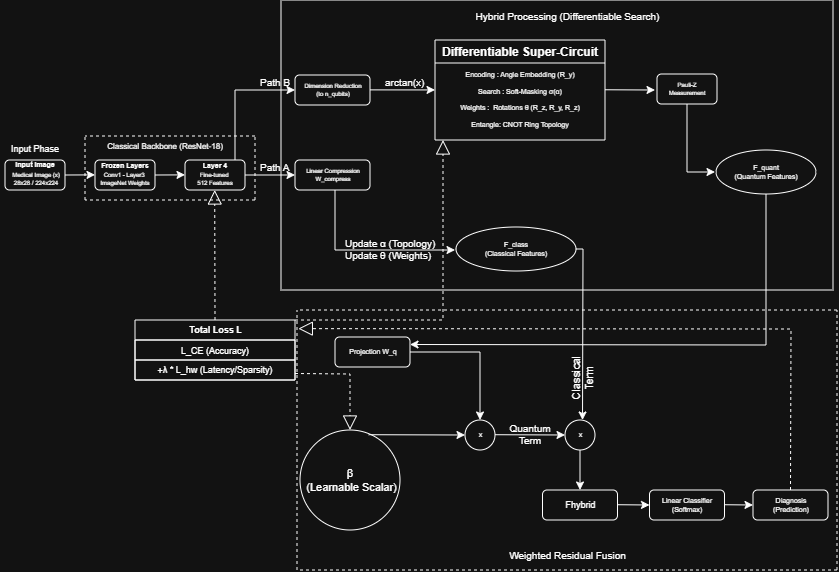

The diagram above was exported from draw.io. Its source (the exported page's mxGraphModel, read from the mxfile embedded in the PNG):
<mxGraphModel dx="449" dy="284" grid="1" gridSize="10" guides="1" tooltips="1" connect="1" arrows="1" fold="1" page="1" pageScale="1" pageWidth="850" pageHeight="1100" math="0" shadow="0" adaptiveColors="simple">
  <root>
    <mxCell id="0" />
    <mxCell id="1" parent="0" />
    <mxCell id="uRzKdUI0pLqdxNL67D0C-82" parent="1" style="rounded=0;whiteSpace=wrap;html=1;" value="" vertex="1">
      <mxGeometry height="290" width="552" x="288" y="200" as="geometry" />
    </mxCell>
    <mxCell id="uRzKdUI0pLqdxNL67D0C-4" parent="1" style="rounded=1;whiteSpace=wrap;html=1;" value="" vertex="1">
      <mxGeometry height="30" width="60" x="12" y="360" as="geometry" />
    </mxCell>
    <mxCell id="uRzKdUI0pLqdxNL67D0C-5" parent="1" style="rounded=1;whiteSpace=wrap;html=1;" value="" vertex="1">
      <mxGeometry height="30" width="60" x="102" y="360" as="geometry" />
    </mxCell>
    <mxCell id="uRzKdUI0pLqdxNL67D0C-6" parent="1" style="rounded=1;whiteSpace=wrap;html=1;" value="" vertex="1">
      <mxGeometry height="30" width="60" x="192" y="360" as="geometry" />
    </mxCell>
    <mxCell id="uRzKdUI0pLqdxNL67D0C-7" parent="1" style="text;html=1;whiteSpace=wrap;strokeColor=none;fillColor=none;align=center;verticalAlign=middle;rounded=0;fontSize=9;" value="Input Phase" vertex="1">
      <mxGeometry height="10" width="70" x="7" y="344" as="geometry" />
    </mxCell>
    <mxCell id="uRzKdUI0pLqdxNL67D0C-8" edge="1" parent="1" style="endArrow=classic;html=1;rounded=0;" value="">
      <mxGeometry height="50" relative="1" width="50" as="geometry">
        <mxPoint x="72" y="375" as="sourcePoint" />
        <mxPoint x="102" y="374.88" as="targetPoint" />
      </mxGeometry>
    </mxCell>
    <mxCell id="uRzKdUI0pLqdxNL67D0C-9" edge="1" parent="1" style="endArrow=classic;html=1;rounded=0;" value="">
      <mxGeometry height="50" relative="1" width="50" as="geometry">
        <mxPoint x="162" y="375" as="sourcePoint" />
        <mxPoint x="192" y="374.88" as="targetPoint" />
      </mxGeometry>
    </mxCell>
    <mxCell id="uRzKdUI0pLqdxNL67D0C-10" parent="1" style="text;html=1;whiteSpace=wrap;align=center;verticalAlign=middle;rounded=0;fontSize=7;fontStyle=1;" value="Input Image" vertex="1">
      <mxGeometry height="30" width="60" x="12" y="350" as="geometry" />
    </mxCell>
    <mxCell id="uRzKdUI0pLqdxNL67D0C-11" parent="1" style="text;html=1;whiteSpace=wrap;strokeColor=none;fillColor=none;align=center;verticalAlign=middle;rounded=0;fontSize=6;" value="Medical Image (x)&lt;div&gt;28x28 / 224x224&lt;/div&gt;" vertex="1">
      <mxGeometry height="30" width="60" x="13" y="364" as="geometry" />
    </mxCell>
    <mxCell id="uRzKdUI0pLqdxNL67D0C-12" parent="1" style="text;html=1;whiteSpace=wrap;align=center;verticalAlign=middle;rounded=0;fontSize=7;fontStyle=1;" value="Frozen Layers" vertex="1">
      <mxGeometry height="30" width="60" x="102" y="351" as="geometry" />
    </mxCell>
    <mxCell id="uRzKdUI0pLqdxNL67D0C-13" parent="1" style="text;html=1;whiteSpace=wrap;align=center;verticalAlign=middle;rounded=0;fontSize=7;fontStyle=1;" value="Layer 4" vertex="1">
      <mxGeometry height="30" width="60" x="192" y="351" as="geometry" />
    </mxCell>
    <mxCell id="uRzKdUI0pLqdxNL67D0C-14" parent="1" style="text;html=1;whiteSpace=wrap;strokeColor=none;fillColor=none;align=center;verticalAlign=middle;rounded=0;fontSize=6;" value="&lt;div&gt;Conv1 - Layer3&amp;nbsp;&lt;/div&gt;&lt;div&gt;ImageNet Weights&lt;/div&gt;" vertex="1">
      <mxGeometry height="30" width="60" x="102" y="364" as="geometry" />
    </mxCell>
    <mxCell id="uRzKdUI0pLqdxNL67D0C-15" parent="1" style="text;html=1;whiteSpace=wrap;strokeColor=none;fillColor=none;align=center;verticalAlign=middle;rounded=0;fontSize=6;" value="Fine-tuned&amp;nbsp;&lt;div&gt;512 Features&lt;/div&gt;" vertex="1">
      <mxGeometry height="30" width="60" x="192" y="364" as="geometry" />
    </mxCell>
    <mxCell id="uRzKdUI0pLqdxNL67D0C-16" edge="1" parent="1" style="endArrow=none;dashed=1;html=1;rounded=0;entryX=1;entryY=0;entryDx=0;entryDy=0;" value="">
      <mxGeometry height="50" relative="1" width="50" as="geometry">
        <mxPoint x="92" y="400" as="sourcePoint" />
        <mxPoint x="92.00000000000006" y="336" as="targetPoint" />
      </mxGeometry>
    </mxCell>
    <mxCell id="uRzKdUI0pLqdxNL67D0C-17" edge="1" parent="1" style="endArrow=none;dashed=1;html=1;rounded=0;entryX=1;entryY=0;entryDx=0;entryDy=0;" value="">
      <mxGeometry height="50" relative="1" width="50" as="geometry">
        <mxPoint x="262" y="400" as="sourcePoint" />
        <mxPoint x="262.00000000000006" y="336" as="targetPoint" />
      </mxGeometry>
    </mxCell>
    <mxCell id="uRzKdUI0pLqdxNL67D0C-18" edge="1" parent="1" style="endArrow=none;dashed=1;html=1;rounded=0;" value="">
      <mxGeometry height="50" relative="1" width="50" as="geometry">
        <Array as="points" />
        <mxPoint x="262" y="400" as="sourcePoint" />
        <mxPoint x="92" y="400" as="targetPoint" />
      </mxGeometry>
    </mxCell>
    <mxCell id="uRzKdUI0pLqdxNL67D0C-19" edge="1" parent="1" style="endArrow=none;dashed=1;html=1;rounded=0;" value="">
      <mxGeometry height="50" relative="1" width="50" as="geometry">
        <Array as="points" />
        <mxPoint x="262" y="336" as="sourcePoint" />
        <mxPoint x="92" y="336" as="targetPoint" />
      </mxGeometry>
    </mxCell>
    <mxCell id="uRzKdUI0pLqdxNL67D0C-20" parent="1" style="text;html=1;whiteSpace=wrap;strokeColor=none;fillColor=none;align=center;verticalAlign=middle;rounded=0;fontSize=8;" value="Classical Backbone (ResNet-18)" vertex="1">
      <mxGeometry height="10" width="120" x="112" y="341" as="geometry" />
    </mxCell>
    <mxCell id="uRzKdUI0pLqdxNL67D0C-21" edge="1" parent="1" style="endArrow=classic;html=1;rounded=0;" value="">
      <mxGeometry height="50" relative="1" width="50" as="geometry">
        <mxPoint x="252" y="375" as="sourcePoint" />
        <mxPoint x="302" y="375" as="targetPoint" />
      </mxGeometry>
    </mxCell>
    <mxCell id="uRzKdUI0pLqdxNL67D0C-22" edge="1" parent="1" style="endArrow=classic;html=1;rounded=0;" target="uRzKdUI0pLqdxNL67D0C-23" value="">
      <mxGeometry height="50" relative="1" width="50" as="geometry">
        <Array as="points">
          <mxPoint x="242" y="290" />
        </Array>
        <mxPoint x="242" y="359.77" as="sourcePoint" />
        <mxPoint x="242" y="280" as="targetPoint" />
      </mxGeometry>
    </mxCell>
    <mxCell id="uRzKdUI0pLqdxNL67D0C-23" parent="1" style="rounded=1;whiteSpace=wrap;html=1;" value="" vertex="1">
      <mxGeometry height="30" width="75" x="302" y="275" as="geometry" />
    </mxCell>
    <mxCell id="uRzKdUI0pLqdxNL67D0C-25" parent="1" style="rounded=1;whiteSpace=wrap;html=1;" value="" vertex="1">
      <mxGeometry height="30" width="75" x="302" y="360" as="geometry" />
    </mxCell>
    <mxCell id="uRzKdUI0pLqdxNL67D0C-26" parent="1" style="text;html=1;whiteSpace=wrap;strokeColor=none;fillColor=none;align=center;verticalAlign=middle;rounded=0;fontSize=6;" value="Linear Compression&lt;div&gt;W_compress&lt;/div&gt;" vertex="1">
      <mxGeometry height="30" width="60" x="309.5" y="360" as="geometry" />
    </mxCell>
    <mxCell id="uRzKdUI0pLqdxNL67D0C-27" parent="1" style="text;html=1;whiteSpace=wrap;strokeColor=none;fillColor=none;align=center;verticalAlign=middle;rounded=0;fontSize=6;" value="Dimension Reduction&lt;div&gt;(to n_qubits)&lt;/div&gt;" vertex="1">
      <mxGeometry height="30" width="60" x="309.5" y="275" as="geometry" />
    </mxCell>
    <mxCell id="uRzKdUI0pLqdxNL67D0C-28" edge="1" parent="1" style="endArrow=classic;html=1;rounded=0;" target="uRzKdUI0pLqdxNL67D0C-30" value="">
      <mxGeometry height="50" relative="1" width="50" as="geometry">
        <mxPoint x="377" y="289.88" as="sourcePoint" />
        <mxPoint x="422" y="289.93142857142857" as="targetPoint" />
      </mxGeometry>
    </mxCell>
    <mxCell id="uRzKdUI0pLqdxNL67D0C-30" parent="1" style="swimlane;whiteSpace=wrap;html=1;" value="Differentiable Super-Circuit" vertex="1">
      <mxGeometry height="100" width="170" x="442" y="240" as="geometry" />
    </mxCell>
    <mxCell id="uRzKdUI0pLqdxNL67D0C-31" parent="uRzKdUI0pLqdxNL67D0C-30" style="text;html=1;whiteSpace=wrap;strokeColor=none;fillColor=none;align=center;verticalAlign=middle;rounded=0;fontSize=7;" value="Encoding : Angle Embedding (R_y)&lt;div&gt;&lt;br&gt;&lt;/div&gt;&lt;div&gt;Search : Soft-Masking&amp;nbsp;σ(α)&lt;/div&gt;&lt;div&gt;&lt;br&gt;&lt;/div&gt;&lt;div&gt;Weights :&amp;nbsp;&amp;nbsp;Rotations θ (R_z, R_y, R_z)&lt;/div&gt;&lt;div&gt;&lt;br&gt;&lt;/div&gt;&lt;div&gt;Entangle: CNOT Ring Topology&lt;/div&gt;&lt;div&gt;&lt;br&gt;&lt;/div&gt;&lt;div&gt;&lt;br&gt;&lt;/div&gt;" vertex="1">
      <mxGeometry height="30" width="150" x="10" y="53" as="geometry" />
    </mxCell>
    <mxCell id="uRzKdUI0pLqdxNL67D0C-37" edge="1" parent="1" style="endArrow=classic;html=1;rounded=0;" value="">
      <mxGeometry height="50" relative="1" width="50" as="geometry">
        <Array as="points">
          <mxPoint x="342" y="450" />
        </Array>
        <mxPoint x="342" y="390" as="sourcePoint" />
        <mxPoint x="462" y="450" as="targetPoint" />
      </mxGeometry>
    </mxCell>
    <mxCell id="uRzKdUI0pLqdxNL67D0C-38" parent="1" style="ellipse;whiteSpace=wrap;html=1;" value="" vertex="1">
      <mxGeometry height="44" width="120" x="463" y="427" as="geometry" />
    </mxCell>
    <mxCell id="uRzKdUI0pLqdxNL67D0C-39" parent="1" style="text;html=1;whiteSpace=wrap;strokeColor=none;fillColor=none;align=center;verticalAlign=middle;rounded=0;fontSize=7;" value="F_class&lt;div&gt;(Classical Features)&lt;/div&gt;" vertex="1">
      <mxGeometry height="30" width="70" x="488" y="434" as="geometry" />
    </mxCell>
    <mxCell id="uRzKdUI0pLqdxNL67D0C-40" edge="1" parent="1" style="endArrow=classic;html=1;rounded=0;" value="">
      <mxGeometry height="50" relative="1" width="50" as="geometry">
        <mxPoint x="612" y="289.76" as="sourcePoint" />
        <mxPoint x="662" y="290" as="targetPoint" />
      </mxGeometry>
    </mxCell>
    <mxCell id="uRzKdUI0pLqdxNL67D0C-41" parent="1" style="rounded=1;whiteSpace=wrap;html=1;" value="" vertex="1">
      <mxGeometry height="30" width="60" x="664" y="274" as="geometry" />
    </mxCell>
    <mxCell id="uRzKdUI0pLqdxNL67D0C-42" parent="1" style="text;html=1;whiteSpace=wrap;strokeColor=none;fillColor=none;align=center;verticalAlign=middle;rounded=0;fontSize=6;" value="Pauli-Z&lt;div&gt;Measurement&lt;/div&gt;" vertex="1">
      <mxGeometry height="30" width="60" x="664" y="274" as="geometry" />
    </mxCell>
    <mxCell id="uRzKdUI0pLqdxNL67D0C-43" edge="1" parent="1" source="uRzKdUI0pLqdxNL67D0C-42" style="endArrow=classic;html=1;rounded=0;exitX=0.5;exitY=1;exitDx=0;exitDy=0;" value="">
      <mxGeometry height="50" relative="1" width="50" as="geometry">
        <Array as="points">
          <mxPoint x="694" y="372" />
        </Array>
        <mxPoint x="712" y="350" as="sourcePoint" />
        <mxPoint x="721.9999999999964" y="372" as="targetPoint" />
      </mxGeometry>
    </mxCell>
    <mxCell id="uRzKdUI0pLqdxNL67D0C-46" parent="1" style="swimlane;childLayout=stackLayout;resizeParent=1;resizeParentMax=0;horizontal=1;startSize=20;horizontalStack=0;html=1;fontSize=9;" value="&lt;font&gt;Total Loss L&lt;/font&gt;" vertex="1">
      <mxGeometry height="60" width="160" x="142" y="520" as="geometry" />
    </mxCell>
    <mxCell id="uRzKdUI0pLqdxNL67D0C-47" parent="uRzKdUI0pLqdxNL67D0C-46" style="swimlane;startSize=0;horizontal=0;html=1;fontSize=9;" value="" vertex="1">
      <mxGeometry height="20" width="160" y="20" as="geometry" />
    </mxCell>
    <mxCell id="uRzKdUI0pLqdxNL67D0C-50" parent="uRzKdUI0pLqdxNL67D0C-47" style="text;html=1;whiteSpace=wrap;strokeColor=none;fillColor=none;align=center;verticalAlign=middle;rounded=0;fontSize=9;" value="L_CE (Accuracy)" vertex="1">
      <mxGeometry height="7" width="107.5" x="26.25" y="7" as="geometry" />
    </mxCell>
    <mxCell id="uRzKdUI0pLqdxNL67D0C-48" parent="uRzKdUI0pLqdxNL67D0C-46" style="swimlane;startSize=0;horizontal=0;html=1;fontSize=9;" value="" vertex="1">
      <mxGeometry height="20" width="160" y="40" as="geometry" />
    </mxCell>
    <mxCell id="uRzKdUI0pLqdxNL67D0C-51" parent="uRzKdUI0pLqdxNL67D0C-48" style="text;html=1;whiteSpace=wrap;strokeColor=none;fillColor=none;align=center;verticalAlign=middle;rounded=0;fontSize=9;" value="+λ * L_hw (Latency/Sparsity)" vertex="1">
      <mxGeometry height="7" width="160" y="6.5" as="geometry" />
    </mxCell>
    <mxCell id="uRzKdUI0pLqdxNL67D0C-53" edge="1" parent="1" source="uRzKdUI0pLqdxNL67D0C-46" style="endArrow=block;dashed=1;endFill=0;endSize=12;html=1;rounded=0;exitX=0.5;exitY=0;exitDx=0;exitDy=0;" value="">
      <mxGeometry relative="1" width="160" as="geometry">
        <mxPoint x="221.71" y="481.05000000000007" as="sourcePoint" />
        <mxPoint x="221.71" y="390" as="targetPoint" />
      </mxGeometry>
    </mxCell>
    <mxCell id="uRzKdUI0pLqdxNL67D0C-54" parent="1" style="ellipse;whiteSpace=wrap;html=1;aspect=fixed;" value="" vertex="1">
      <mxGeometry height="100" width="100" x="307" y="630" as="geometry" />
    </mxCell>
    <mxCell id="uRzKdUI0pLqdxNL67D0C-55" parent="1" style="text;html=1;whiteSpace=wrap;strokeColor=none;fillColor=none;align=center;verticalAlign=middle;rounded=0;fontSize=11;" value="β&lt;div&gt;&amp;nbsp;(Learnable Scalar)&lt;/div&gt;" vertex="1">
      <mxGeometry height="7" width="97.5" x="308.25" y="676.5" as="geometry" />
    </mxCell>
    <mxCell id="uRzKdUI0pLqdxNL67D0C-56" edge="1" parent="1" source="uRzKdUI0pLqdxNL67D0C-51" style="endArrow=block;dashed=1;endFill=0;endSize=12;html=1;rounded=0;exitX=1;exitY=1;exitDx=0;exitDy=0;entryX=0.5;entryY=0;entryDx=0;entryDy=0;" target="uRzKdUI0pLqdxNL67D0C-54" value="">
      <mxGeometry relative="1" width="160" as="geometry">
        <Array as="points">
          <mxPoint x="357" y="574" />
        </Array>
        <mxPoint x="307.29" y="557" as="sourcePoint" />
        <mxPoint x="307" y="427" as="targetPoint" />
      </mxGeometry>
    </mxCell>
    <mxCell id="uRzKdUI0pLqdxNL67D0C-57" parent="1" style="rounded=1;whiteSpace=wrap;html=1;" value="" vertex="1">
      <mxGeometry height="30" width="75" x="342" y="537" as="geometry" />
    </mxCell>
    <mxCell id="uRzKdUI0pLqdxNL67D0C-58" parent="1" style="text;html=1;whiteSpace=wrap;strokeColor=none;fillColor=none;align=center;verticalAlign=middle;rounded=0;fontSize=7;" value="&lt;div&gt;Projection W_q&lt;/div&gt;" vertex="1">
      <mxGeometry height="30" width="60" x="349.5" y="537" as="geometry" />
    </mxCell>
    <mxCell id="uRzKdUI0pLqdxNL67D0C-59" parent="1" style="ellipse;whiteSpace=wrap;html=1;aspect=fixed;" value="" vertex="1">
      <mxGeometry height="30" width="30" x="472" y="620" as="geometry" />
    </mxCell>
    <mxCell id="uRzKdUI0pLqdxNL67D0C-60" parent="1" style="text;html=1;whiteSpace=wrap;strokeColor=none;fillColor=none;align=center;verticalAlign=middle;rounded=0;fontSize=7;" value="&lt;div&gt;x&lt;/div&gt;" vertex="1">
      <mxGeometry height="10" width="15" x="479.5" y="630" as="geometry" />
    </mxCell>
    <mxCell id="uRzKdUI0pLqdxNL67D0C-61" edge="1" parent="1" source="uRzKdUI0pLqdxNL67D0C-57" style="endArrow=classic;html=1;rounded=0;exitX=1;exitY=0.5;exitDx=0;exitDy=0;entryX=0.5;entryY=0;entryDx=0;entryDy=0;" target="uRzKdUI0pLqdxNL67D0C-59" value="">
      <mxGeometry height="50" relative="1" width="50" as="geometry">
        <Array as="points">
          <mxPoint x="487" y="552" />
        </Array>
        <mxPoint x="422" y="551.71" as="sourcePoint" />
        <mxPoint x="472" y="551.71" as="targetPoint" />
      </mxGeometry>
    </mxCell>
    <mxCell id="uRzKdUI0pLqdxNL67D0C-62" edge="1" parent="1" source="uRzKdUI0pLqdxNL67D0C-54" style="endArrow=classic;html=1;rounded=0;entryX=0;entryY=0.5;entryDx=0;entryDy=0;exitX=0.687;exitY=0.047;exitDx=0;exitDy=0;exitPerimeter=0;" target="uRzKdUI0pLqdxNL67D0C-59" value="">
      <mxGeometry height="50" relative="1" width="50" as="geometry">
        <mxPoint x="382" y="635" as="sourcePoint" />
        <mxPoint x="432" y="634.71" as="targetPoint" />
      </mxGeometry>
    </mxCell>
    <mxCell id="uRzKdUI0pLqdxNL67D0C-63" edge="1" parent="1" style="endArrow=classic;html=1;rounded=0;entryX=0;entryY=0.5;entryDx=0;entryDy=0;exitX=0.687;exitY=0.047;exitDx=0;exitDy=0;exitPerimeter=0;" target="uRzKdUI0pLqdxNL67D0C-64" value="">
      <mxGeometry height="50" relative="1" width="50" as="geometry">
        <mxPoint x="502" y="634.71" as="sourcePoint" />
        <mxPoint x="598" y="634.71" as="targetPoint" />
      </mxGeometry>
    </mxCell>
    <mxCell id="uRzKdUI0pLqdxNL67D0C-64" parent="1" style="ellipse;whiteSpace=wrap;html=1;aspect=fixed;" value="" vertex="1">
      <mxGeometry height="30" width="30" x="572" y="620" as="geometry" />
    </mxCell>
    <mxCell id="uRzKdUI0pLqdxNL67D0C-65" parent="1" style="text;html=1;whiteSpace=wrap;strokeColor=none;fillColor=none;align=center;verticalAlign=middle;rounded=0;fontSize=7;" value="&lt;div&gt;x&lt;/div&gt;" vertex="1">
      <mxGeometry height="10" width="15" x="579.5" y="630" as="geometry" />
    </mxCell>
    <mxCell id="uRzKdUI0pLqdxNL67D0C-67" edge="1" parent="1" source="uRzKdUI0pLqdxNL67D0C-38" style="endArrow=classic;html=1;rounded=0;entryX=0.367;entryY=0;entryDx=0;entryDy=0;entryPerimeter=0;exitX=1;exitY=0.5;exitDx=0;exitDy=0;" value="">
      <mxGeometry height="50" relative="1" width="50" as="geometry">
        <Array as="points">
          <mxPoint x="590" y="449" />
        </Array>
        <mxPoint x="589.5" y="450" as="sourcePoint" />
        <mxPoint x="589.51" y="620" as="targetPoint" />
      </mxGeometry>
    </mxCell>
    <mxCell id="uRzKdUI0pLqdxNL67D0C-68" connectable="0" parent="1" style="group;" value="" vertex="1">
      <mxGeometry height="44" width="100" x="723" y="350" as="geometry" />
    </mxCell>
    <mxCell id="uRzKdUI0pLqdxNL67D0C-44" parent="uRzKdUI0pLqdxNL67D0C-68" style="ellipse;whiteSpace=wrap;html=1;" value="" vertex="1">
      <mxGeometry height="44" width="100" as="geometry" />
    </mxCell>
    <mxCell id="uRzKdUI0pLqdxNL67D0C-45" parent="uRzKdUI0pLqdxNL67D0C-68" style="text;html=1;whiteSpace=wrap;strokeColor=none;fillColor=none;align=center;verticalAlign=middle;rounded=0;fontSize=7;" value="F_quant&lt;div&gt;(Quantum Features)&lt;/div&gt;" vertex="1">
      <mxGeometry height="30" width="70" x="15" y="7" as="geometry" />
    </mxCell>
    <mxCell id="uRzKdUI0pLqdxNL67D0C-69" parent="1" style="rounded=1;whiteSpace=wrap;html=1;fontSize=9;" value="Fhybrid" vertex="1">
      <mxGeometry height="30" width="75" x="549.5" y="690" as="geometry" />
    </mxCell>
    <mxCell id="uRzKdUI0pLqdxNL67D0C-71" parent="1" style="rounded=1;whiteSpace=wrap;html=1;" value="" vertex="1">
      <mxGeometry height="30" width="75" x="656.5" y="690" as="geometry" />
    </mxCell>
    <mxCell id="uRzKdUI0pLqdxNL67D0C-72" parent="1" style="text;html=1;whiteSpace=wrap;strokeColor=none;fillColor=none;align=center;verticalAlign=middle;rounded=0;fontSize=7;" value="&lt;div&gt;Linear Classifier&lt;br/&gt;(Softmax)&lt;/div&gt;" vertex="1">
      <mxGeometry height="30" width="60" x="664" y="690" as="geometry" />
    </mxCell>
    <mxCell id="uRzKdUI0pLqdxNL67D0C-73" parent="1" style="rounded=1;whiteSpace=wrap;html=1;" value="" vertex="1">
      <mxGeometry height="30" width="75" x="760" y="690" as="geometry" />
    </mxCell>
    <mxCell id="uRzKdUI0pLqdxNL67D0C-74" parent="1" style="text;html=1;whiteSpace=wrap;strokeColor=none;fillColor=none;align=center;verticalAlign=middle;rounded=0;fontSize=7;" value="&lt;div&gt;Diagnosis&lt;br/&gt;(Prediction)&lt;/div&gt;" vertex="1">
      <mxGeometry height="30" width="60" x="767.5" y="690" as="geometry" />
    </mxCell>
    <mxCell id="uRzKdUI0pLqdxNL67D0C-75" edge="1" parent="1" style="endArrow=classic;html=1;rounded=0;exitX=0.687;exitY=0.047;exitDx=0;exitDy=0;exitPerimeter=0;entryX=0;entryY=0.5;entryDx=0;entryDy=0;" target="uRzKdUI0pLqdxNL67D0C-71" value="">
      <mxGeometry height="50" relative="1" width="50" as="geometry">
        <mxPoint x="624.5" y="704.72" as="sourcePoint" />
        <mxPoint x="650" y="705" as="targetPoint" />
      </mxGeometry>
    </mxCell>
    <mxCell id="uRzKdUI0pLqdxNL67D0C-77" edge="1" parent="1" style="endArrow=classic;html=1;rounded=0;exitX=0.687;exitY=0.047;exitDx=0;exitDy=0;exitPerimeter=0;" value="">
      <mxGeometry height="50" relative="1" width="50" as="geometry">
        <mxPoint x="731.5" y="704.72" as="sourcePoint" />
        <mxPoint x="760" y="705" as="targetPoint" />
      </mxGeometry>
    </mxCell>
    <mxCell id="uRzKdUI0pLqdxNL67D0C-78" edge="1" parent="1" source="uRzKdUI0pLqdxNL67D0C-64" style="endArrow=classic;html=1;rounded=0;exitX=0.5;exitY=1;exitDx=0;exitDy=0;entryX=0.5;entryY=0;entryDx=0;entryDy=0;" value="">
      <mxGeometry height="50" relative="1" width="50" as="geometry">
        <mxPoint x="584.5" y="650" as="sourcePoint" />
        <mxPoint x="587" y="690" as="targetPoint" />
      </mxGeometry>
    </mxCell>
    <mxCell id="uRzKdUI0pLqdxNL67D0C-79" edge="1" parent="1" source="uRzKdUI0pLqdxNL67D0C-44" style="endArrow=classic;html=1;rounded=0;exitX=0.5;exitY=1;exitDx=0;exitDy=0;entryX=1;entryY=0.25;entryDx=0;entryDy=0;" target="uRzKdUI0pLqdxNL67D0C-57" value="">
      <mxGeometry height="50" relative="1" width="50" as="geometry">
        <Array as="points">
          <mxPoint x="773" y="545" />
        </Array>
        <mxPoint x="772.6" y="400" as="sourcePoint" />
        <mxPoint x="772.6" y="440" as="targetPoint" />
      </mxGeometry>
    </mxCell>
    <mxCell id="uRzKdUI0pLqdxNL67D0C-80" edge="1" parent="1" source="uRzKdUI0pLqdxNL67D0C-46" style="endArrow=block;dashed=1;endFill=0;endSize=12;html=1;rounded=0;exitX=1;exitY=0;exitDx=0;exitDy=0;" value="">
      <mxGeometry relative="1" width="160" as="geometry">
        <Array as="points">
          <mxPoint x="450" y="520" />
        </Array>
        <mxPoint x="303" y="515" as="sourcePoint" />
        <mxPoint x="450" y="340" as="targetPoint" />
      </mxGeometry>
    </mxCell>
    <mxCell id="uRzKdUI0pLqdxNL67D0C-81" edge="1" parent="1" source="uRzKdUI0pLqdxNL67D0C-74" style="endArrow=block;dashed=1;endFill=0;endSize=12;html=1;rounded=0;entryX=1.021;entryY=0.144;entryDx=0;entryDy=0;entryPerimeter=0;exitX=0.5;exitY=0;exitDx=0;exitDy=0;" target="uRzKdUI0pLqdxNL67D0C-46" value="">
      <mxGeometry relative="1" width="160" as="geometry">
        <Array as="points">
          <mxPoint x="798" y="529" />
        </Array>
        <mxPoint x="490" y="570" as="sourcePoint" />
        <mxPoint x="650" y="570" as="targetPoint" />
      </mxGeometry>
    </mxCell>
    <mxCell id="uRzKdUI0pLqdxNL67D0C-87" connectable="0" parent="1" style="group;align=center;" value="" vertex="1">
      <mxGeometry height="260" width="540" x="304" y="510" as="geometry" />
    </mxCell>
    <mxCell id="uRzKdUI0pLqdxNL67D0C-83" edge="1" parent="uRzKdUI0pLqdxNL67D0C-87" style="endArrow=none;dashed=1;html=1;rounded=0;entryX=1;entryY=0;entryDx=0;entryDy=0;" value="">
      <mxGeometry height="50" relative="1" width="50" as="geometry">
        <mxPoint y="260" as="sourcePoint" />
        <mxPoint x="1.80561448146096e-13" as="targetPoint" />
      </mxGeometry>
    </mxCell>
    <mxCell id="uRzKdUI0pLqdxNL67D0C-84" edge="1" parent="uRzKdUI0pLqdxNL67D0C-87" style="endArrow=none;dashed=1;html=1;rounded=0;" value="">
      <mxGeometry height="50" relative="1" width="50" as="geometry">
        <Array as="points" />
        <mxPoint x="539.9999999999998" as="sourcePoint" />
        <mxPoint as="targetPoint" />
      </mxGeometry>
    </mxCell>
    <mxCell id="uRzKdUI0pLqdxNL67D0C-85" edge="1" parent="uRzKdUI0pLqdxNL67D0C-87" style="endArrow=none;dashed=1;html=1;rounded=0;" value="">
      <mxGeometry height="50" relative="1" width="50" as="geometry">
        <Array as="points" />
        <mxPoint x="539.9999999999998" y="260" as="sourcePoint" />
        <mxPoint y="260" as="targetPoint" />
      </mxGeometry>
    </mxCell>
    <mxCell id="uRzKdUI0pLqdxNL67D0C-86" edge="1" parent="uRzKdUI0pLqdxNL67D0C-87" style="endArrow=none;dashed=1;html=1;rounded=0;entryX=1;entryY=0;entryDx=0;entryDy=0;" value="">
      <mxGeometry height="50" relative="1" width="50" as="geometry">
        <mxPoint x="539.9999999999998" y="260" as="sourcePoint" />
        <mxPoint x="540" as="targetPoint" />
      </mxGeometry>
    </mxCell>
    <mxCell id="uRzKdUI0pLqdxNL67D0C-89" parent="uRzKdUI0pLqdxNL67D0C-87" style="text;html=1;whiteSpace=wrap;strokeColor=none;fillColor=none;align=center;verticalAlign=middle;rounded=0;fontSize=10;" value="Weighted Residual Fusion" vertex="1">
      <mxGeometry height="10" width="199" x="170.5" y="240" as="geometry" />
    </mxCell>
    <mxCell id="uRzKdUI0pLqdxNL67D0C-94" parent="uRzKdUI0pLqdxNL67D0C-87" style="text;whiteSpace=wrap;html=1;fontSize=11;horizontal=0;align=center;" value="Classical Term" vertex="1">
      <mxGeometry height="48" width="60" x="266" y="43" as="geometry" />
    </mxCell>
    <mxCell id="uRzKdUI0pLqdxNL67D0C-96" parent="uRzKdUI0pLqdxNL67D0C-87" style="text;whiteSpace=wrap;html=1;fontSize=10;align=center;" value="Quantum&lt;div&gt;Term&lt;/div&gt;" vertex="1">
      <mxGeometry height="28" width="60" x="203" y="106" as="geometry" />
    </mxCell>
    <mxCell id="uRzKdUI0pLqdxNL67D0C-88" parent="1" style="text;html=1;whiteSpace=wrap;strokeColor=none;fillColor=none;align=center;verticalAlign=middle;rounded=0;fontSize=10;" value="Hybrid Processing (Differentiable Search)" vertex="1">
      <mxGeometry height="10" width="199" x="474.5" y="211" as="geometry" />
    </mxCell>
    <mxCell id="uRzKdUI0pLqdxNL67D0C-90" parent="1" style="text;whiteSpace=wrap;html=1;fontSize=10;" value="Path A" vertex="1">
      <mxGeometry height="28" width="60" x="265" y="355" as="geometry" />
    </mxCell>
    <mxCell id="uRzKdUI0pLqdxNL67D0C-91" parent="1" style="text;whiteSpace=wrap;html=1;fontSize=10;" value="Path B" vertex="1">
      <mxGeometry height="28" width="60" x="265" y="270" as="geometry" />
    </mxCell>
    <mxCell id="uRzKdUI0pLqdxNL67D0C-92" parent="1" style="text;whiteSpace=wrap;html=1;fontSize=10;" value="arctan(x)" vertex="1">
      <mxGeometry height="28" width="60" x="390" y="270" as="geometry" />
    </mxCell>
    <mxCell id="uRzKdUI0pLqdxNL67D0C-93" parent="1" style="text;whiteSpace=wrap;html=1;fontSize=10;spacingTop=1;spacingBottom=30;verticalAlign=top;" value="Update α (Topology)&lt;br/&gt;Update θ (Weights)" vertex="1">
      <mxGeometry height="39" width="100.5" x="349.5" y="430" as="geometry" />
    </mxCell>
  </root>
</mxGraphModel>